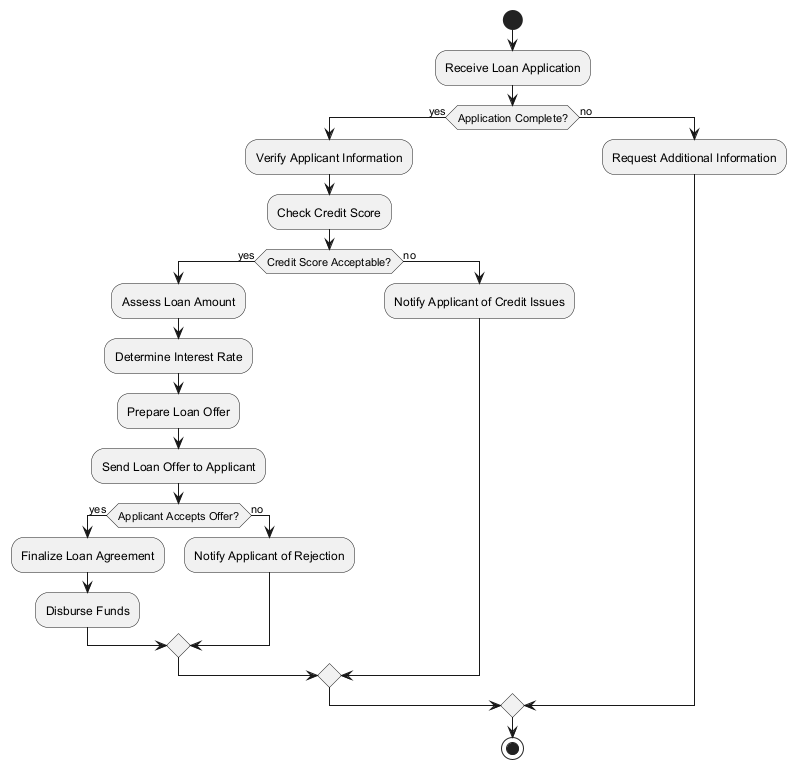

The diagram above was rendered by PlantUML. Its source (embedded in the PNG):
@startuml
start

:Receive Loan Application;

if (Application Complete?) then (yes)
    :Verify Applicant Information;
    :Check Credit Score;
    if (Credit Score Acceptable?) then (yes)
        :Assess Loan Amount;
        :Determine Interest Rate;
        :Prepare Loan Offer;
        :Send Loan Offer to Applicant;
        if (Applicant Accepts Offer?) then (yes)
            :Finalize Loan Agreement;
            :Disburse Funds;
        else (no)
            :Notify Applicant of Rejection;
        endif
    else (no)
        :Notify Applicant of Credit Issues;
    endif
else (no)
    :Request Additional Information;
endif

stop
@enduml